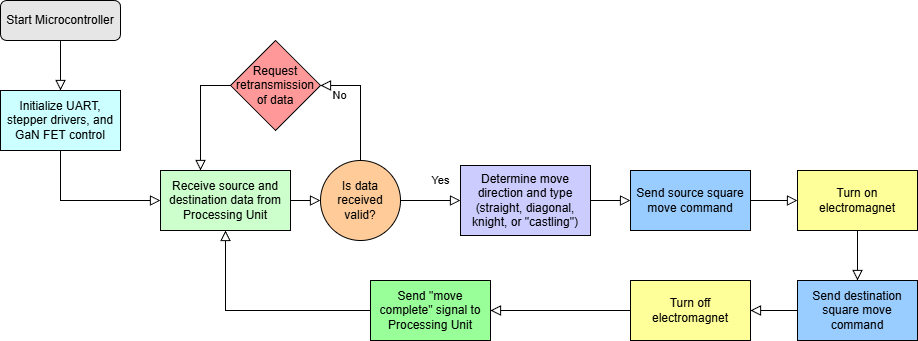

The diagram above was exported from draw.io. Its source (the exported page's mxGraphModel, read from the mxfile embedded in the PNG):
<mxGraphModel dx="1281" dy="1696" grid="1" gridSize="10" guides="1" tooltips="1" connect="1" arrows="1" fold="1" page="1" pageScale="1" pageWidth="827" pageHeight="1169" math="0" shadow="0">
  <root>
    <mxCell id="WIyWlLk6GJQsqaUBKTNV-0" />
    <mxCell id="WIyWlLk6GJQsqaUBKTNV-1" parent="WIyWlLk6GJQsqaUBKTNV-0" />
    <mxCell id="WIyWlLk6GJQsqaUBKTNV-2" value="" style="rounded=0;html=1;jettySize=auto;orthogonalLoop=1;fontSize=11;endArrow=block;endFill=0;endSize=8;strokeWidth=1;shadow=0;labelBackgroundColor=none;edgeStyle=orthogonalEdgeStyle;entryX=0.5;entryY=0;entryDx=0;entryDy=0;" parent="WIyWlLk6GJQsqaUBKTNV-1" source="WIyWlLk6GJQsqaUBKTNV-3" target="4rYx-ZujFBtt6KnVJmbr-4" edge="1">
      <mxGeometry relative="1" as="geometry">
        <mxPoint x="215" y="170" as="targetPoint" />
      </mxGeometry>
    </mxCell>
    <mxCell id="WIyWlLk6GJQsqaUBKTNV-3" value="Start Microcontroller" style="rounded=1;whiteSpace=wrap;html=1;fontSize=12;glass=0;strokeWidth=1;shadow=0;fillColor=#E6E6E6;" parent="WIyWlLk6GJQsqaUBKTNV-1" vertex="1">
      <mxGeometry x="30" y="-90" width="120" height="40" as="geometry" />
    </mxCell>
    <mxCell id="WIyWlLk6GJQsqaUBKTNV-8" value="No" style="rounded=0;html=1;jettySize=auto;orthogonalLoop=1;fontSize=11;endArrow=block;endFill=0;endSize=8;strokeWidth=1;shadow=0;labelBackgroundColor=none;edgeStyle=orthogonalEdgeStyle;exitX=0.5;exitY=0;exitDx=0;exitDy=0;entryX=1;entryY=0.5;entryDx=0;entryDy=0;" parent="WIyWlLk6GJQsqaUBKTNV-1" source="4rYx-ZujFBtt6KnVJmbr-13" target="4rYx-ZujFBtt6KnVJmbr-6" edge="1">
      <mxGeometry x="0.6667" y="10" relative="1" as="geometry">
        <mxPoint as="offset" />
        <mxPoint x="450" y="25" as="sourcePoint" />
        <mxPoint x="430" y="-90" as="targetPoint" />
        <Array as="points">
          <mxPoint x="390" y="-5" />
        </Array>
      </mxGeometry>
    </mxCell>
    <mxCell id="4rYx-ZujFBtt6KnVJmbr-0" value="" style="rounded=0;html=1;jettySize=auto;orthogonalLoop=1;fontSize=11;endArrow=block;endFill=0;endSize=8;strokeWidth=1;shadow=0;labelBackgroundColor=none;edgeStyle=orthogonalEdgeStyle;entryX=0;entryY=0.5;entryDx=0;entryDy=0;exitX=0.5;exitY=1;exitDx=0;exitDy=0;" parent="WIyWlLk6GJQsqaUBKTNV-1" source="4rYx-ZujFBtt6KnVJmbr-4" target="4rYx-ZujFBtt6KnVJmbr-5" edge="1">
      <mxGeometry relative="1" as="geometry">
        <mxPoint x="214.5" y="240" as="sourcePoint" />
        <mxPoint x="215" y="330" as="targetPoint" />
      </mxGeometry>
    </mxCell>
    <mxCell id="4rYx-ZujFBtt6KnVJmbr-4" value="Initialize UART, stepper drivers, and GaN FET control" style="rounded=0;whiteSpace=wrap;html=1;fillColor=#CCFFFF;" parent="WIyWlLk6GJQsqaUBKTNV-1" vertex="1">
      <mxGeometry x="30" width="120" height="60" as="geometry" />
    </mxCell>
    <mxCell id="4rYx-ZujFBtt6KnVJmbr-5" value="Receive source and destination data from Processing Unit" style="rounded=0;whiteSpace=wrap;html=1;fillColor=#CCFFCC;" parent="WIyWlLk6GJQsqaUBKTNV-1" vertex="1">
      <mxGeometry x="190" y="80" width="130" height="60" as="geometry" />
    </mxCell>
    <mxCell id="4rYx-ZujFBtt6KnVJmbr-6" value="Request retransmission of data" style="rhombus;whiteSpace=wrap;html=1;fillColor=#FF9999;" parent="WIyWlLk6GJQsqaUBKTNV-1" vertex="1">
      <mxGeometry x="260" y="-50" width="90" height="90" as="geometry" />
    </mxCell>
    <mxCell id="4rYx-ZujFBtt6KnVJmbr-8" value="Determine move direction and type (straight, diagonal, knight, or &quot;castling&quot;)" style="rounded=0;whiteSpace=wrap;html=1;fillColor=#CCCCFF;" parent="WIyWlLk6GJQsqaUBKTNV-1" vertex="1">
      <mxGeometry x="490" y="75" width="130" height="70" as="geometry" />
    </mxCell>
    <mxCell id="4rYx-ZujFBtt6KnVJmbr-9" value="" style="rounded=0;html=1;jettySize=auto;orthogonalLoop=1;fontSize=11;endArrow=block;endFill=0;endSize=8;strokeWidth=1;shadow=0;labelBackgroundColor=none;edgeStyle=orthogonalEdgeStyle;entryX=0;entryY=0.5;entryDx=0;entryDy=0;exitX=1;exitY=0.5;exitDx=0;exitDy=0;" parent="WIyWlLk6GJQsqaUBKTNV-1" source="4rYx-ZujFBtt6KnVJmbr-5" target="4rYx-ZujFBtt6KnVJmbr-13" edge="1">
      <mxGeometry relative="1" as="geometry">
        <mxPoint x="395" y="220" as="sourcePoint" />
        <mxPoint x="375" y="250" as="targetPoint" />
      </mxGeometry>
    </mxCell>
    <mxCell id="4rYx-ZujFBtt6KnVJmbr-10" value="Yes" style="rounded=0;html=1;jettySize=auto;orthogonalLoop=1;fontSize=11;endArrow=block;endFill=0;endSize=8;strokeWidth=1;shadow=0;labelBackgroundColor=none;edgeStyle=orthogonalEdgeStyle;entryX=0;entryY=0.5;entryDx=0;entryDy=0;exitX=1;exitY=0.5;exitDx=0;exitDy=0;" parent="WIyWlLk6GJQsqaUBKTNV-1" source="4rYx-ZujFBtt6KnVJmbr-13" target="4rYx-ZujFBtt6KnVJmbr-8" edge="1">
      <mxGeometry x="0.3333" y="20" relative="1" as="geometry">
        <mxPoint as="offset" />
        <mxPoint x="350" y="350" as="sourcePoint" />
        <mxPoint x="425" y="400" as="targetPoint" />
        <Array as="points" />
      </mxGeometry>
    </mxCell>
    <mxCell id="4rYx-ZujFBtt6KnVJmbr-13" value="Is data received valid?" style="ellipse;whiteSpace=wrap;html=1;aspect=fixed;fillColor=#FFCC99;" parent="WIyWlLk6GJQsqaUBKTNV-1" vertex="1">
      <mxGeometry x="350" y="70" width="80" height="80" as="geometry" />
    </mxCell>
    <mxCell id="4rYx-ZujFBtt6KnVJmbr-14" value="" style="rounded=0;html=1;jettySize=auto;orthogonalLoop=1;fontSize=11;endArrow=block;endFill=0;endSize=8;strokeWidth=1;shadow=0;labelBackgroundColor=none;edgeStyle=orthogonalEdgeStyle;exitX=0;exitY=0.5;exitDx=0;exitDy=0;" parent="WIyWlLk6GJQsqaUBKTNV-1" source="4rYx-ZujFBtt6KnVJmbr-6" edge="1">
      <mxGeometry relative="1" as="geometry">
        <mxPoint x="525" y="190" as="sourcePoint" />
        <mxPoint x="230" y="80" as="targetPoint" />
      </mxGeometry>
    </mxCell>
    <mxCell id="4rYx-ZujFBtt6KnVJmbr-15" value="Turn on electromagnet" style="rounded=0;whiteSpace=wrap;html=1;fillColor=#FFFF99;" parent="WIyWlLk6GJQsqaUBKTNV-1" vertex="1">
      <mxGeometry x="827" y="80" width="120" height="60" as="geometry" />
    </mxCell>
    <mxCell id="4rYx-ZujFBtt6KnVJmbr-19" value="Turn off electromagnet" style="rounded=0;whiteSpace=wrap;html=1;fillColor=#FFFF99;" parent="WIyWlLk6GJQsqaUBKTNV-1" vertex="1">
      <mxGeometry x="660" y="190" width="120" height="60" as="geometry" />
    </mxCell>
    <mxCell id="4rYx-ZujFBtt6KnVJmbr-20" value="Send &quot;move complete&quot; signal to Processing Unit" style="rounded=0;whiteSpace=wrap;html=1;fillColor=#99FF99;" parent="WIyWlLk6GJQsqaUBKTNV-1" vertex="1">
      <mxGeometry x="400" y="190" width="120" height="60" as="geometry" />
    </mxCell>
    <mxCell id="4rYx-ZujFBtt6KnVJmbr-21" value="" style="rounded=0;html=1;jettySize=auto;orthogonalLoop=1;fontSize=11;endArrow=block;endFill=0;endSize=8;strokeWidth=1;shadow=0;labelBackgroundColor=none;edgeStyle=orthogonalEdgeStyle;exitX=1;exitY=0.5;exitDx=0;exitDy=0;entryX=0;entryY=0.5;entryDx=0;entryDy=0;" parent="WIyWlLk6GJQsqaUBKTNV-1" source="4rYx-ZujFBtt6KnVJmbr-8" target="4rYx-ZujFBtt6KnVJmbr-34" edge="1">
      <mxGeometry relative="1" as="geometry">
        <mxPoint x="490" y="310" as="sourcePoint" />
        <mxPoint x="440" y="460" as="targetPoint" />
      </mxGeometry>
    </mxCell>
    <mxCell id="4rYx-ZujFBtt6KnVJmbr-23" value="" style="rounded=0;html=1;jettySize=auto;orthogonalLoop=1;fontSize=11;endArrow=block;endFill=0;endSize=8;strokeWidth=1;shadow=0;labelBackgroundColor=none;edgeStyle=orthogonalEdgeStyle;exitX=0;exitY=0.5;exitDx=0;exitDy=0;entryX=0.5;entryY=1;entryDx=0;entryDy=0;" parent="WIyWlLk6GJQsqaUBKTNV-1" source="4rYx-ZujFBtt6KnVJmbr-20" target="4rYx-ZujFBtt6KnVJmbr-5" edge="1">
      <mxGeometry relative="1" as="geometry">
        <mxPoint x="570" y="950" as="sourcePoint" />
        <mxPoint x="130" y="290" as="targetPoint" />
      </mxGeometry>
    </mxCell>
    <mxCell id="4rYx-ZujFBtt6KnVJmbr-25" value="" style="rounded=0;html=1;jettySize=auto;orthogonalLoop=1;fontSize=11;endArrow=block;endFill=0;endSize=8;strokeWidth=1;shadow=0;labelBackgroundColor=none;edgeStyle=orthogonalEdgeStyle;exitX=0;exitY=0.5;exitDx=0;exitDy=0;entryX=1;entryY=0.5;entryDx=0;entryDy=0;" parent="WIyWlLk6GJQsqaUBKTNV-1" source="4rYx-ZujFBtt6KnVJmbr-19" target="4rYx-ZujFBtt6KnVJmbr-20" edge="1">
      <mxGeometry relative="1" as="geometry">
        <mxPoint x="175" y="630" as="sourcePoint" />
        <mxPoint x="175" y="650" as="targetPoint" />
      </mxGeometry>
    </mxCell>
    <mxCell id="4rYx-ZujFBtt6KnVJmbr-34" value="Send source square move command" style="rounded=0;whiteSpace=wrap;html=1;fillColor=#99CCFF;" parent="WIyWlLk6GJQsqaUBKTNV-1" vertex="1">
      <mxGeometry x="660" y="80" width="120" height="60" as="geometry" />
    </mxCell>
    <mxCell id="4rYx-ZujFBtt6KnVJmbr-35" value="" style="rounded=0;html=1;jettySize=auto;orthogonalLoop=1;fontSize=11;endArrow=block;endFill=0;endSize=8;strokeWidth=1;shadow=0;labelBackgroundColor=none;edgeStyle=orthogonalEdgeStyle;exitX=1;exitY=0.5;exitDx=0;exitDy=0;entryX=0;entryY=0.5;entryDx=0;entryDy=0;" parent="WIyWlLk6GJQsqaUBKTNV-1" source="4rYx-ZujFBtt6KnVJmbr-34" target="4rYx-ZujFBtt6KnVJmbr-15" edge="1">
      <mxGeometry relative="1" as="geometry">
        <mxPoint x="570" y="460" as="sourcePoint" />
        <mxPoint x="580" y="490" as="targetPoint" />
      </mxGeometry>
    </mxCell>
    <mxCell id="4rYx-ZujFBtt6KnVJmbr-36" value="Send destination square move command" style="rounded=0;whiteSpace=wrap;html=1;fillColor=#99CCFF;" parent="WIyWlLk6GJQsqaUBKTNV-1" vertex="1">
      <mxGeometry x="827" y="190" width="120" height="60" as="geometry" />
    </mxCell>
    <mxCell id="4rYx-ZujFBtt6KnVJmbr-40" value="" style="rounded=0;html=1;jettySize=auto;orthogonalLoop=1;fontSize=11;endArrow=block;endFill=0;endSize=8;strokeWidth=1;shadow=0;labelBackgroundColor=none;edgeStyle=orthogonalEdgeStyle;exitX=0.5;exitY=1;exitDx=0;exitDy=0;entryX=0.5;entryY=0;entryDx=0;entryDy=0;" parent="WIyWlLk6GJQsqaUBKTNV-1" source="4rYx-ZujFBtt6KnVJmbr-15" target="4rYx-ZujFBtt6KnVJmbr-36" edge="1">
      <mxGeometry relative="1" as="geometry">
        <mxPoint x="880" y="180" as="sourcePoint" />
        <mxPoint x="927" y="180" as="targetPoint" />
      </mxGeometry>
    </mxCell>
    <mxCell id="4rYx-ZujFBtt6KnVJmbr-41" value="" style="rounded=0;html=1;jettySize=auto;orthogonalLoop=1;fontSize=11;endArrow=block;endFill=0;endSize=8;strokeWidth=1;shadow=0;labelBackgroundColor=none;edgeStyle=orthogonalEdgeStyle;entryX=1;entryY=0.5;entryDx=0;entryDy=0;exitX=0;exitY=0.5;exitDx=0;exitDy=0;" parent="WIyWlLk6GJQsqaUBKTNV-1" source="4rYx-ZujFBtt6KnVJmbr-36" target="4rYx-ZujFBtt6KnVJmbr-19" edge="1">
      <mxGeometry relative="1" as="geometry">
        <mxPoint x="820" y="220" as="sourcePoint" />
        <mxPoint x="837" y="100" as="targetPoint" />
      </mxGeometry>
    </mxCell>
  </root>
</mxGraphModel>